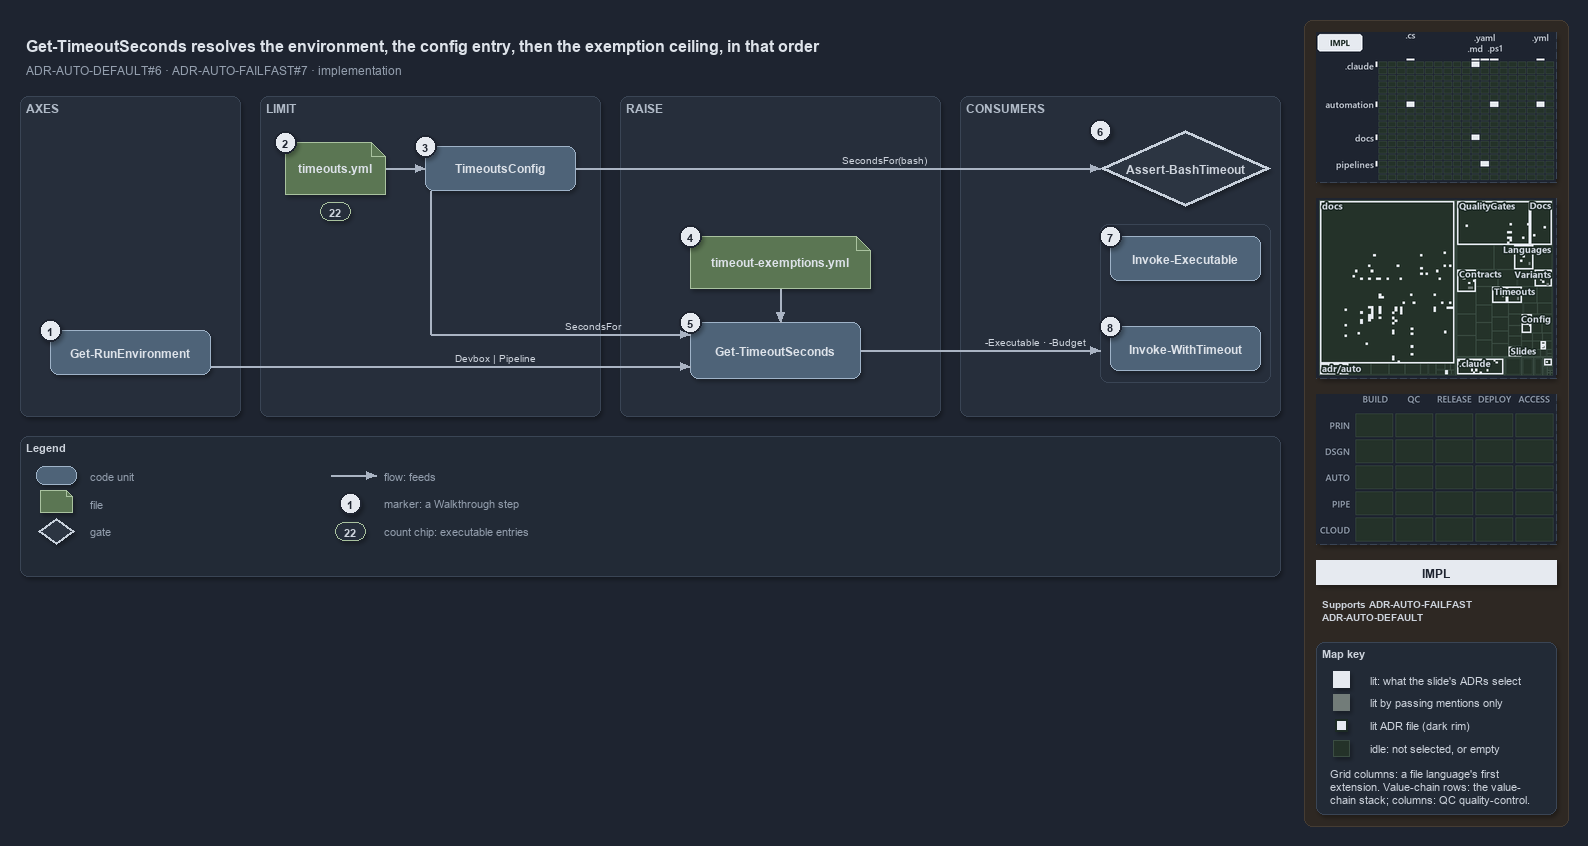

The diagram above was exported from draw.io. Its source (the exported page's mxGraphModel, read from the mxfile embedded in the PNG):
<mxGraphModel dx="1024" dy="768" grid="0" gridSize="10" guides="1" tooltips="1" connect="1" arrows="1" fold="1" page="1" pageScale="1" pageWidth="1572" pageHeight="640" background="#1E2430" math="0" shadow="1">
  <root>
    <mxCell id="0" />
    <mxCell id="1" parent="0" />
    <mxCell id="sidebar-bg" value="" style="rounded=1;arcSize=2;html=1;fillColor=#2E2823;strokeColor=#453C33;shadow=0;" vertex="1" parent="1">
      <mxGeometry x="1304" y="4" width="264" height="806" as="geometry" />
    </mxCell>
    <mxCell id="title" value="Get-TimeoutSeconds resolves the environment, the config entry, then the exemption ceiling, in that order" style="text;html=1;align=left;verticalAlign=middle;fontSize=16;fontStyle=1;fontColor=#DDE2E9;" vertex="1" parent="1">
      <mxGeometry x="20" y="14" width="1260" height="30" as="geometry" />
    </mxCell>
    <mxCell id="subtitle" value="ADR-AUTO-DEFAULT#6 &amp;#183; ADR-AUTO-FAILFAST#7 &amp;#183; implementation" style="text;html=1;align=left;verticalAlign=middle;fontSize=12;fontColor=#949FAE;" vertex="1" parent="1">
      <mxGeometry x="20" y="44" width="1240" height="20" as="geometry" />
    </mxCell>
    <mxCell id="band-axes" value="AXES" style="rounded=1;html=1;arcSize=3;fillColor=#262E3B;strokeColor=#3A4555;verticalAlign=top;align=left;spacingLeft=8;fontStyle=1;fontSize=12;fontColor=#B0BAC7;" vertex="1" parent="1">
      <mxGeometry x="20" y="80" width="220" height="320" as="geometry" />
    </mxCell>
    <mxCell id="band-limit" value="LIMIT" style="rounded=1;html=1;arcSize=3;fillColor=#262E3B;strokeColor=#3A4555;verticalAlign=top;align=left;spacingLeft=8;fontStyle=1;fontSize=12;fontColor=#B0BAC7;" vertex="1" parent="1">
      <mxGeometry x="260" y="80" width="340" height="320" as="geometry" />
    </mxCell>
    <mxCell id="band-raise" value="RAISE" style="rounded=1;html=1;arcSize=3;fillColor=#262E3B;strokeColor=#3A4555;verticalAlign=top;align=left;spacingLeft=8;fontStyle=1;fontSize=12;fontColor=#B0BAC7;" vertex="1" parent="1">
      <mxGeometry x="620" y="80" width="320" height="320" as="geometry" />
    </mxCell>
    <mxCell id="band-consumers" value="CONSUMERS" style="rounded=1;html=1;arcSize=3;fillColor=#262E3B;strokeColor=#3A4555;verticalAlign=top;align=left;spacingLeft=8;fontStyle=1;fontSize=12;fontColor=#B0BAC7;" vertex="1" parent="1">
      <mxGeometry x="960" y="80" width="320" height="320" as="geometry" />
    </mxCell>
    <mxCell id="g-env" value="&lt;b&gt;Get-RunEnvironment&lt;/b&gt;" style="rounded=1;whiteSpace=wrap;html=1;arcSize=20;fillColor=#4E6378;strokeColor=#9FB3C8;fontColor=#DDE2E9;fontSize=12;" vertex="1" parent="1">
      <mxGeometry x="50" y="314" width="160" height="44" as="geometry" />
    </mxCell>
    <mxCell id="mark-1" value="1" style="ellipse;html=1;fillColor=#E6EAF0;strokeColor=#1E2430;strokeWidth=2;fontColor=#1E2430;fontStyle=1;fontSize=11;" vertex="1" parent="1">
      <mxGeometry x="39" y="303" width="22" height="22" as="geometry" />
    </mxCell>
    <mxCell id="g-yml" value="&lt;b&gt;timeouts.yml&lt;/b&gt;" style="shape=note;size=14;whiteSpace=wrap;html=1;fillColor=#5B7653;strokeColor=#A9C29F;fontColor=#DDE2E9;fontSize=12;" vertex="1" parent="1">
      <mxGeometry x="285" y="126" width="100" height="52" as="geometry" />
    </mxCell>
    <mxCell id="mark-2" value="2" style="ellipse;html=1;fillColor=#E6EAF0;strokeColor=#1E2430;strokeWidth=2;fontColor=#1E2430;fontStyle=1;fontSize=11;" vertex="1" parent="1">
      <mxGeometry x="274" y="115" width="22" height="22" as="geometry" />
    </mxCell>
    <mxCell id="count-executables" value="22" style="rounded=1;arcSize=50;whiteSpace=wrap;html=1;fillColor=#262E3B;strokeColor=#A9C29F;fontColor=#CDD3DC;fontStyle=1;fontSize=11;" vertex="1" parent="1">
      <mxGeometry x="320" y="186" width="30" height="18" as="geometry" />
    </mxCell>
    <mxCell id="g-config" value="&lt;b&gt;TimeoutsConfig&lt;/b&gt;" style="rounded=1;whiteSpace=wrap;html=1;arcSize=20;fillColor=#4E6378;strokeColor=#9FB3C8;fontColor=#DDE2E9;fontSize=12;" vertex="1" parent="1">
      <mxGeometry x="425" y="130" width="150" height="44" as="geometry" />
    </mxCell>
    <mxCell id="mark-3" value="3" style="ellipse;html=1;fillColor=#E6EAF0;strokeColor=#1E2430;strokeWidth=2;fontColor=#1E2430;fontStyle=1;fontSize=11;" vertex="1" parent="1">
      <mxGeometry x="414" y="119" width="22" height="22" as="geometry" />
    </mxCell>
    <mxCell id="g-exyml" value="&lt;b&gt;timeout-exemptions.yml&lt;/b&gt;" style="shape=note;size=14;whiteSpace=wrap;html=1;fillColor=#5B7653;strokeColor=#A9C29F;fontColor=#DDE2E9;fontSize=12;" vertex="1" parent="1">
      <mxGeometry x="690" y="220" width="180" height="52" as="geometry" />
    </mxCell>
    <mxCell id="mark-4" value="4" style="ellipse;html=1;fillColor=#E6EAF0;strokeColor=#1E2430;strokeWidth=2;fontColor=#1E2430;fontStyle=1;fontSize=11;" vertex="1" parent="1">
      <mxGeometry x="679" y="209" width="22" height="22" as="geometry" />
    </mxCell>
    <mxCell id="g-resolve" value="&lt;b&gt;Get-TimeoutSeconds&lt;/b&gt;" style="rounded=1;whiteSpace=wrap;html=1;arcSize=20;fillColor=#4E6378;strokeColor=#9FB3C8;fontColor=#DDE2E9;fontSize=12;" vertex="1" parent="1">
      <mxGeometry x="690" y="306" width="170" height="56" as="geometry" />
    </mxCell>
    <mxCell id="mark-5" value="5" style="ellipse;html=1;fillColor=#E6EAF0;strokeColor=#1E2430;strokeWidth=2;fontColor=#1E2430;fontStyle=1;fontSize=11;" vertex="1" parent="1">
      <mxGeometry x="679" y="295" width="22" height="22" as="geometry" />
    </mxCell>
    <mxCell id="g-hook" value="&lt;b&gt;Assert-BashTimeout&lt;/b&gt;" style="rhombus;whiteSpace=wrap;html=1;fillColor=#2C3542;strokeColor=#C7D0DB;strokeWidth=3;fontColor=#CDD3DC;fontSize=12;" vertex="1" parent="1">
      <mxGeometry x="1100" y="114" width="170" height="76" as="geometry" />
    </mxCell>
    <mxCell id="mark-6" value="6" style="ellipse;html=1;fillColor=#E6EAF0;strokeColor=#1E2430;strokeWidth=2;fontColor=#1E2430;fontStyle=1;fontSize=11;" vertex="1" parent="1">
      <mxGeometry x="1089" y="103" width="22" height="22" as="geometry" />
    </mxCell>
    <mxCell id="frame-pwsh" value="" style="rounded=1;html=1;arcSize=6;fillColor=none;strokeColor=#3A4555;" vertex="1" parent="1">
      <mxGeometry x="1100" y="208" width="170" height="158" as="geometry" />
    </mxCell>
    <mxCell id="g-exec" value="&lt;b&gt;Invoke-Executable&lt;/b&gt;" style="rounded=1;whiteSpace=wrap;html=1;arcSize=20;fillColor=#4E6378;strokeColor=#9FB3C8;fontColor=#DDE2E9;fontSize=12;" vertex="1" parent="1">
      <mxGeometry x="1110" y="220" width="150" height="44" as="geometry" />
    </mxCell>
    <mxCell id="mark-7" value="7" style="ellipse;html=1;fillColor=#E6EAF0;strokeColor=#1E2430;strokeWidth=2;fontColor=#1E2430;fontStyle=1;fontSize=11;" vertex="1" parent="1">
      <mxGeometry x="1099" y="209" width="22" height="22" as="geometry" />
    </mxCell>
    <mxCell id="g-with" value="&lt;b&gt;Invoke-WithTimeout&lt;/b&gt;" style="rounded=1;whiteSpace=wrap;html=1;arcSize=20;fillColor=#4E6378;strokeColor=#9FB3C8;fontColor=#DDE2E9;fontSize=12;" vertex="1" parent="1">
      <mxGeometry x="1110" y="310" width="150" height="44" as="geometry" />
    </mxCell>
    <mxCell id="mark-8" value="8" style="ellipse;html=1;fillColor=#E6EAF0;strokeColor=#1E2430;strokeWidth=2;fontColor=#1E2430;fontStyle=1;fontSize=11;" vertex="1" parent="1">
      <mxGeometry x="1099" y="299" width="22" height="22" as="geometry" />
    </mxCell>
    <mxCell id="p-e-yml-config-a" value="" style="text;html=1;strokeColor=none;fillColor=none;" vertex="1" parent="1">
      <mxGeometry x="385" y="152" width="1" height="1" as="geometry" />
    </mxCell>
    <mxCell id="p-e-yml-config-b" value="" style="text;html=1;strokeColor=none;fillColor=none;" vertex="1" parent="1">
      <mxGeometry x="425" y="152" width="1" height="1" as="geometry" />
    </mxCell>
    <mxCell id="e-yml-config" value="" style="edgeStyle=orthogonalEdgeStyle;rounded=1;html=1;fontSize=10;fontColor=#CDD3DC;endArrow=block;strokeColor=#AAB4C3;labelBackgroundColor=#1E2430;shadow=0;" edge="1" parent="1" source="p-e-yml-config-a" target="p-e-yml-config-b">
      <mxGeometry relative="1" as="geometry" />
    </mxCell>
    <mxCell id="p-e-env-resolve-a" value="" style="text;html=1;strokeColor=none;fillColor=none;" vertex="1" parent="1">
      <mxGeometry x="210" y="350" width="1" height="1" as="geometry" />
    </mxCell>
    <mxCell id="p-e-env-resolve-b" value="" style="text;html=1;strokeColor=none;fillColor=none;" vertex="1" parent="1">
      <mxGeometry x="690" y="350" width="1" height="1" as="geometry" />
    </mxCell>
    <mxCell id="e-env-resolve" value="Devbox | Pipeline" style="edgeStyle=orthogonalEdgeStyle;rounded=1;html=1;fontSize=10;fontColor=#CDD3DC;endArrow=block;strokeColor=#AAB4C3;labelBackgroundColor=#1E2430;shadow=0;" edge="1" parent="1" source="p-e-env-resolve-a" target="p-e-env-resolve-b">
      <mxGeometry relative="1" as="geometry" />
    </mxCell>
    <mxCell id="p-e-config-resolve-1-a" value="" style="text;html=1;strokeColor=none;fillColor=none;" vertex="1" parent="1">
      <mxGeometry x="430" y="174" width="1" height="1" as="geometry" />
    </mxCell>
    <mxCell id="p-e-config-resolve-1-b" value="" style="text;html=1;strokeColor=none;fillColor=none;" vertex="1" parent="1">
      <mxGeometry x="430" y="318" width="1" height="1" as="geometry" />
    </mxCell>
    <mxCell id="e-config-resolve-1" value="" style="edgeStyle=orthogonalEdgeStyle;rounded=1;html=1;fontSize=10;fontColor=#CDD3DC;endArrow=none;strokeColor=#AAB4C3;labelBackgroundColor=#1E2430;shadow=0;" edge="1" parent="1" source="p-e-config-resolve-1-a" target="p-e-config-resolve-1-b">
      <mxGeometry relative="1" as="geometry" />
    </mxCell>
    <mxCell id="p-e-config-resolve-2-a" value="" style="text;html=1;strokeColor=none;fillColor=none;" vertex="1" parent="1">
      <mxGeometry x="430" y="318" width="1" height="1" as="geometry" />
    </mxCell>
    <mxCell id="p-e-config-resolve-2-b" value="" style="text;html=1;strokeColor=none;fillColor=none;" vertex="1" parent="1">
      <mxGeometry x="690" y="318" width="1" height="1" as="geometry" />
    </mxCell>
    <mxCell id="e-config-resolve-2" value="SecondsFor" style="edgeStyle=orthogonalEdgeStyle;rounded=1;html=1;fontSize=10;fontColor=#CDD3DC;endArrow=block;strokeColor=#AAB4C3;labelBackgroundColor=#1E2430;shadow=0;" edge="1" parent="1" source="p-e-config-resolve-2-a" target="p-e-config-resolve-2-b">
      <mxGeometry relative="1" as="geometry" />
    </mxCell>
    <mxCell id="p-e-config-hook-a" value="" style="text;html=1;strokeColor=none;fillColor=none;" vertex="1" parent="1">
      <mxGeometry x="575" y="152" width="1" height="1" as="geometry" />
    </mxCell>
    <mxCell id="p-e-config-hook-b" value="" style="text;html=1;strokeColor=none;fillColor=none;" vertex="1" parent="1">
      <mxGeometry x="1100" y="152" width="1" height="1" as="geometry" />
    </mxCell>
    <mxCell id="e-config-hook" value="SecondsFor(bash)" style="edgeStyle=orthogonalEdgeStyle;rounded=1;html=1;fontSize=10;fontColor=#CDD3DC;endArrow=block;strokeColor=#AAB4C3;labelBackgroundColor=#1E2430;shadow=0;" edge="1" parent="1" source="p-e-config-hook-a" target="p-e-config-hook-b">
      <mxGeometry relative="1" as="geometry" />
    </mxCell>
    <mxCell id="p-e-exyml-resolve-a" value="" style="text;html=1;strokeColor=none;fillColor=none;" vertex="1" parent="1">
      <mxGeometry x="780" y="272" width="1" height="1" as="geometry" />
    </mxCell>
    <mxCell id="p-e-exyml-resolve-b" value="" style="text;html=1;strokeColor=none;fillColor=none;" vertex="1" parent="1">
      <mxGeometry x="780" y="306" width="1" height="1" as="geometry" />
    </mxCell>
    <mxCell id="e-exyml-resolve" value="" style="edgeStyle=orthogonalEdgeStyle;rounded=1;html=1;fontSize=10;fontColor=#CDD3DC;endArrow=block;strokeColor=#AAB4C3;labelBackgroundColor=#1E2430;shadow=0;" edge="1" parent="1" source="p-e-exyml-resolve-a" target="p-e-exyml-resolve-b">
      <mxGeometry relative="1" as="geometry" />
    </mxCell>
    <mxCell id="p-e-resolve-frame-a" value="" style="text;html=1;strokeColor=none;fillColor=none;" vertex="1" parent="1">
      <mxGeometry x="860" y="334" width="1" height="1" as="geometry" />
    </mxCell>
    <mxCell id="p-e-resolve-frame-b" value="" style="text;html=1;strokeColor=none;fillColor=none;" vertex="1" parent="1">
      <mxGeometry x="1100" y="334" width="1" height="1" as="geometry" />
    </mxCell>
    <mxCell id="e-resolve-frame" value="-Executable · -Budget" style="edgeStyle=orthogonalEdgeStyle;rounded=1;html=1;fontSize=10;fontColor=#CDD3DC;endArrow=block;strokeColor=#AAB4C3;labelBackgroundColor=#1E2430;shadow=0;" edge="1" parent="1" source="p-e-resolve-frame-a" target="p-e-resolve-frame-b">
      <mxGeometry relative="1" as="geometry" />
    </mxCell>
    <mxCell id="legend" value="&lt;b&gt;Legend&lt;/b&gt;" style="rounded=1;whiteSpace=wrap;html=1;arcSize=6;fillColor=#222A36;strokeColor=#3A4555;align=left;verticalAlign=top;spacing=8;fontSize=11;fontColor=#CDD3DC;" vertex="1" parent="1">
      <mxGeometry x="20" y="420" width="1260" height="140" as="geometry" />
    </mxCell>
    <mxCell id="lg-0" value="" style="rounded=1;html=1;arcSize=20;fillColor=#4E6378;strokeColor=#9FB3C8;" vertex="1" parent="1">
      <mxGeometry x="36" y="450" width="40" height="18" as="geometry" />
    </mxCell>
    <mxCell id="lg-0-t" value="code unit" style="text;html=1;align=left;verticalAlign=middle;fontSize=11;fontColor=#949FAE;" vertex="1" parent="1">
      <mxGeometry x="84" y="449" width="230" height="20" as="geometry" />
    </mxCell>
    <mxCell id="lg-1" value="" style="shape=note;size=6;html=1;fillColor=#5B7653;strokeColor=#A9C29F;" vertex="1" parent="1">
      <mxGeometry x="40" y="474" width="32" height="22" as="geometry" />
    </mxCell>
    <mxCell id="lg-1-t" value="file" style="text;html=1;align=left;verticalAlign=middle;fontSize=11;fontColor=#949FAE;" vertex="1" parent="1">
      <mxGeometry x="84" y="477" width="230" height="20" as="geometry" />
    </mxCell>
    <mxCell id="lg-2" value="" style="rhombus;html=1;fillColor=#2C3542;strokeColor=#C7D0DB;strokeWidth=2;fontColor=#CDD3DC;" vertex="1" parent="1">
      <mxGeometry x="38" y="502" width="36" height="26" as="geometry" />
    </mxCell>
    <mxCell id="lg-2-t" value="gate" style="text;html=1;align=left;verticalAlign=middle;fontSize=11;fontColor=#949FAE;" vertex="1" parent="1">
      <mxGeometry x="84" y="505" width="230" height="20" as="geometry" />
    </mxCell>
    <mxCell id="lg-3-a" value="" style="text;html=1;strokeColor=none;fillColor=none;" vertex="1" parent="1">
      <mxGeometry x="330" y="459" width="1" height="1" as="geometry" />
    </mxCell>
    <mxCell id="lg-3-b" value="" style="text;html=1;strokeColor=none;fillColor=none;" vertex="1" parent="1">
      <mxGeometry x="376" y="459" width="1" height="1" as="geometry" />
    </mxCell>
    <mxCell id="lg-3" value="" style="edgeStyle=orthogonalEdgeStyle;rounded=1;html=1;fontSize=10;fontColor=#CDD3DC;endArrow=block;strokeColor=#AAB4C3;labelBackgroundColor=#1E2430;shadow=0;" edge="1" parent="1" source="lg-3-a" target="lg-3-b">
      <mxGeometry relative="1" as="geometry" />
    </mxCell>
    <mxCell id="lg-3-t" value="flow: feeds" style="text;html=1;align=left;verticalAlign=middle;fontSize=11;fontColor=#949FAE;" vertex="1" parent="1">
      <mxGeometry x="378" y="449" width="230" height="20" as="geometry" />
    </mxCell>
    <mxCell id="lg-4" value="1" style="ellipse;html=1;fillColor=#E6EAF0;strokeColor=#1E2430;strokeWidth=2;fontColor=#1E2430;fontStyle=1;fontSize=11;" vertex="1" parent="1">
      <mxGeometry x="339" y="476" width="22" height="22" as="geometry" />
    </mxCell>
    <mxCell id="lg-4-t" value="marker: a Walkthrough step" style="text;html=1;align=left;verticalAlign=middle;fontSize=11;fontColor=#949FAE;" vertex="1" parent="1">
      <mxGeometry x="378" y="477" width="230" height="20" as="geometry" />
    </mxCell>
    <mxCell id="lg-5" value="22" style="rounded=1;arcSize=50;whiteSpace=wrap;html=1;fillColor=#262E3B;strokeColor=#A9C29F;fontColor=#CDD3DC;fontStyle=1;fontSize=11;" vertex="1" parent="1">
      <mxGeometry x="335" y="506" width="30" height="18" as="geometry" />
    </mxCell>
    <mxCell id="lg-5-t" value="count chip: executable entries" style="text;html=1;align=left;verticalAlign=middle;fontSize=11;fontColor=#949FAE;" vertex="1" parent="1">
      <mxGeometry x="378" y="505" width="230" height="20" as="geometry" />
    </mxCell>
    <mxCell id="minimap-grid" value="" style="shape=image;imageAspect=0;rounded=1;arcSize=4;whiteSpace=wrap;html=1;fillColor=#262E3B;strokeColor=#3A4555;dashed=1;fontColor=#949FAE;fontSize=11;image=data:image/png,(base64 omitted: 11776 chars);" vertex="1" parent="1">
      <mxGeometry x="1316" y="16" width="240" height="150" as="geometry" />
    </mxCell>
    <mxCell id="minimap-tree" value="" style="shape=image;imageAspect=0;rounded=1;arcSize=4;whiteSpace=wrap;html=1;fillColor=#262E3B;strokeColor=#3A4555;dashed=1;fontColor=#949FAE;fontSize=11;image=data:image/png,(base64 omitted: 29620 chars);" vertex="1" parent="1">
      <mxGeometry x="1316" y="182" width="240" height="180" as="geometry" />
    </mxCell>
    <mxCell id="minimap-chain" value="" style="shape=image;imageAspect=0;rounded=1;arcSize=4;whiteSpace=wrap;html=1;fillColor=#262E3B;strokeColor=#3A4555;dashed=1;fontColor=#949FAE;fontSize=11;image=data:image/png,(base64 omitted: 11912 chars);" vertex="1" parent="1">
      <mxGeometry x="1316" y="378" width="240" height="150" as="geometry" />
    </mxCell>
    <mxCell id="lens-badge" value="IMPL" style="rounded=0;whiteSpace=wrap;html=1;align=center;verticalAlign=middle;fontSize=12;fontStyle=1;fontColor=#1E2430;fillColor=#E6EAF0;strokeColor=none;" vertex="1" parent="1">
      <mxGeometry x="1316" y="544" width="240" height="24" as="geometry" />
    </mxCell>
    <mxCell id="supports" value="&lt;b&gt;Supports&lt;/b&gt; ADR-AUTO-FAILFAST&lt;br&gt;ADR-AUTO-DEFAULT" style="text;html=1;whiteSpace=wrap;align=left;verticalAlign=top;fontSize=10.5;fontColor=#CDD3DC;" vertex="1" parent="1">
      <mxGeometry x="1316" y="576" width="240" height="38" as="geometry" />
    </mxCell>
    <mxCell id="mapkey" value="&lt;b&gt;Map key&lt;/b&gt;" style="rounded=1;arcSize=6;whiteSpace=wrap;html=1;align=left;verticalAlign=top;fontSize=11;fontColor=#CDD3DC;fillColor=#222A36;strokeColor=#3A4555;spacingLeft=8;spacingTop=2;" vertex="1" parent="1">
      <mxGeometry x="1316" y="626" width="240" height="172" as="geometry" />
    </mxCell>
    <mxCell id="mapkey-lit" value="" style="rounded=0;html=1;fillColor=#E6EAF0;strokeColor=#E6EAF0;" vertex="1" parent="1">
      <mxGeometry x="1333.0" y="655.0" width="16" height="16" as="geometry" />
    </mxCell>
    <mxCell id="mapkey-lit-text" value="lit: what the slide's ADRs select" style="text;html=1;align=left;verticalAlign=middle;fontSize=11;fontColor=#CDD3DC;" vertex="1" parent="1">
      <mxGeometry x="1364" y="653" width="184" height="20" as="geometry" />
    </mxCell>
    <mxCell id="mapkey-touched" value="" style="rounded=0;html=1;fillColor=#727C79;strokeColor=#727C79;" vertex="1" parent="1">
      <mxGeometry x="1333.0" y="678.0" width="16" height="16" as="geometry" />
    </mxCell>
    <mxCell id="mapkey-touched-text" value="lit by passing mentions only" style="text;html=1;align=left;verticalAlign=middle;fontSize=11;fontColor=#CDD3DC;" vertex="1" parent="1">
      <mxGeometry x="1364" y="676" width="184" height="20" as="geometry" />
    </mxCell>
    <mxCell id="mapkey-adr" value="" style="rounded=0;html=1;fillColor=#E6EAF0;strokeColor=#1C2A24;strokeWidth=2;" vertex="1" parent="1">
      <mxGeometry x="1335.0" y="703.0" width="12" height="12" as="geometry" />
    </mxCell>
    <mxCell id="mapkey-adr-text" value="lit ADR file (dark rim)" style="text;html=1;align=left;verticalAlign=middle;fontSize=11;fontColor=#CDD3DC;" vertex="1" parent="1">
      <mxGeometry x="1364" y="699" width="184" height="20" as="geometry" />
    </mxCell>
    <mxCell id="mapkey-idle" value="" style="rounded=0;html=1;fillColor=#243229;strokeColor=#3B4D43;" vertex="1" parent="1">
      <mxGeometry x="1333.0" y="724.0" width="16" height="16" as="geometry" />
    </mxCell>
    <mxCell id="mapkey-idle-text" value="idle: not selected, or empty" style="text;html=1;align=left;verticalAlign=middle;fontSize=11;fontColor=#CDD3DC;" vertex="1" parent="1">
      <mxGeometry x="1364" y="722" width="184" height="20" as="geometry" />
    </mxCell>
    <mxCell id="mapkey-codes" value="Grid columns: a file language's first&lt;br&gt;extension. Value-chain rows: the value-&lt;br&gt;chain stack; columns: QC quality-control." style="text;html=1;align=left;verticalAlign=top;whiteSpace=wrap;fontSize=11;fontColor=#CDD3DC;" vertex="1" parent="1">
      <mxGeometry x="1324" y="746" width="224" height="46" as="geometry" />
    </mxCell>
  </root>
</mxGraphModel>